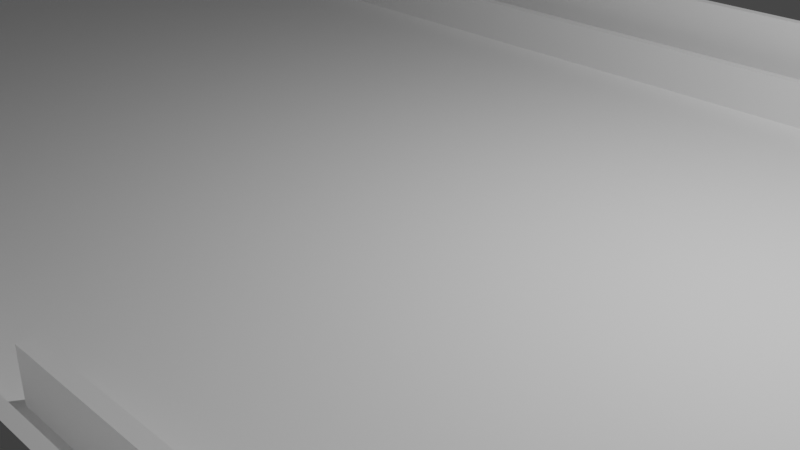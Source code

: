 # Source: pinball_maschine.blend  (saved by Blender 3.3.6; exported with 4.5.12 LTS)
import bpy
from mathutils import Matrix  # noqa: F401  (used for matrix-valued properties, if any)

bpy.ops.wm.read_factory_settings(use_empty=True)
scene = bpy.context.scene
scene.name = 'Scene'

# ---- collections
col_collection = bpy.data.collections.new('Collection'); scene.collection.children.link(col_collection)

# ---- world
world_world = bpy.data.worlds.new('World'); scene.world = world_world
world_world.use_nodes = True; world_world.node_tree.nodes.clear()
_N = world_world.node_tree.nodes; _L = world_world.node_tree.links
n0 = _N.new('ShaderNodeOutputWorld'); n0.name = 'World Output'; n0.location = (300, 300)
n1 = _N.new('ShaderNodeBackground'); n1.name = 'Background'; n1.location = (10, 300)
n1.inputs[0].default_value = (0.05088, 0.05088, 0.05088, 1.0)
_L.new(n1.outputs[0], n0.inputs[0])
n0.is_active_output = True
world_world.color = (0.05088, 0.05088, 0.05088)
world_world.use_sun_shadow = False
world_world.sun_shadow_jitter_overblur = 0.0

# ---- cameras
cam_camera = bpy.data.cameras.new('Camera')
cam_camera.clip_end = 100.0
cam_camera.ortho_scale = 7.314

# ---- lights
light_light = bpy.data.lights.new('Light', 'POINT')
light_light.transmission_factor = 0.0
light_light.energy = 1000.0
light_light.shadow_soft_size = 0.1
light_light.shadow_maximum_resolution = 0.006
light_light.use_absolute_resolution = True

# ---- meshes
me_plane = bpy.data.meshes.new('Plane')
me_plane.from_pydata([(-0.9785, 0.9785, 0.0), (-0.9785, -0.9785, 0.0), (0.9785, -0.9785, 0.0), (0.9785, 0.9785, 0.0), (-0.9785, 0.9785, 0.02711), (-0.9785, -0.9785, 0.02711), (0.9785, -0.9785, 0.02711), (0.9785, 0.9785, 0.02711), (0.766, 0.0, 0.02711), (0.7676, -0.03805, 0.02711), (0.7676, 0.03805, 0.02711), (0.7805, -0.1084, 0.02711), (0.7725, -0.07464, 0.02711), (0.7725, 0.07464, 0.02711), (0.7805, 0.1084, 0.02711), (0.8351, -0.1913, 0.02711), (0.8351, 0.1913, 0.02711), (0.819, -0.1802, 0.02711), (0.819, 0.1802, 0.02711), (0.8042, -0.1622, 0.02711), (0.7911, -0.1379, 0.02711), (0.7911, 0.1379, 0.02711), (0.8687, -0.1913, 0.02711), (0.8687, 0.1913, 0.02711), (0.8848, -0.1802, 0.02711), (0.8848, 0.1802, 0.02711), (0.9378, 0.0, 0.02711), (0.9362, -0.03805, 0.02711), (0.9362, 0.03805, 0.02711), (0.9234, -0.1084, 0.02711), (0.9313, -0.07464, 0.02711), (0.9313, 0.07464, 0.02711), (0.9234, 0.1084, 0.02711), (0.8996, -0.1622, 0.02711), (0.9127, -0.1379, 0.02711), (0.9127, 0.1379, 0.02711), (0.8996, 0.1622, 0.02711), (0.8519, 0.195, 0.02711), (0.8519, -0.195, 0.02711), (0.8042, 0.1622, 0.02711), (0.8519, 0.0, 0.02711)], [], [(2, 1, 5, 6), (38, 6, 5, 4, 7, 37, 16, 18, 39, 21, 14, 13, 10, 8, 9, 12, 11, 20, 19, 17, 15), (37, 7, 6, 38, 22, 24, 33, 34, 29, 30, 27, 26, 28, 31, 32, 35, 36, 25, 23), (3, 2, 6, 7), (1, 0, 4, 5), (0, 3, 7, 4)])
_uv = me_plane.uv_layers.new(name='UVMap')
_uv.uv.foreach_set('vector', [0.9892, 0.01076, 0.01076, 0.01076, 0.01076, 0.01076, 0.9892, 0.01076, 0.926, 0.4025, 0.9892, 0.01076, 0.01076, 0.01076, 0.01076, 0.9892, 0.9892, 0.9892, 0.926, 0.5975, 0.9176, 0.5956, 0.9095, 0.5901, 0.9021, 0.5811, 0.8956, 0.569, 0.8902, 0.5542, 0.8863, 0.5373, 0.8838, 0.519, 0.883, 0.5, 0.8838, 0.481, 0.8863, 0.4627, 0.8902, 0.4458, 0.8956, 0.431, 0.9021, 0.4189, 0.9095, 0.4099, 0.9176, 0.4044, 0.926, 0.5975, 0.9892, 0.9892, 0.9892, 0.01076, 0.926, 0.4025, 0.9343, 0.4044, 0.9424, 0.4099, 0.9498, 0.4189, 0.9563, 0.431, 0.9617, 0.4458, 0.9656, 0.4627, 0.9681, 0.481, 0.9689, 0.5, 0.9681, 0.519, 0.9656, 0.5373, 0.9617, 0.5542, 0.9563, 0.569, 0.9498, 0.5811, 0.9424, 0.5901, 0.9343, 0.5956, 0.9892, 0.9892, 0.9892, 0.01076, 0.9892, 0.01076, 0.9892, 0.9892, 0.01076, 0.01076, 0.01076, 0.9892, 0.01076, 0.9892, 0.01076, 0.01076, 0.01076, 0.9892, 0.9892, 0.9892, 0.9892, 0.9892, 0.01076, 0.9892])
me_plane.materials.append(None)
me_plane.update()
me_plane_001 = bpy.data.meshes.new('Plane.001')
me_plane_001.from_pydata([(-1.0, -1.0, 0.0), (1.0, -1.0, 0.0), (-1.0, 1.0, 0.0), (1.0, 1.0, 0.0), (-0.9785, 0.9785, 0.0), (-0.9785, -0.9785, 0.0), (0.9785, -0.9785, 0.0), (0.9785, 0.9785, 0.0), (-0.9785, 0.9785, 0.1137), (-0.9785, -0.9785, 0.1137), (0.9785, -0.9785, 0.1137), (0.9785, 0.9785, 0.1137), (-1.0, 1.0, 0.1137), (-1.0, -1.0, 0.1137), (1.0, -1.0, 0.1137), (1.0, 1.0, 0.1137), (0.9785, 0.8707, 0.0), (-0.9785, 0.8707, 0.0), (0.9785, 0.8707, 0.1137), (-0.9785, 0.8707, 0.1137), (0.9785, 0.9785, 0.0), (-0.9785, 0.9785, 0.0), (0.9785, 0.9785, 0.1137), (-0.9785, 0.9785, 0.1137), (0.9785, 0.8707, 0.07144), (-0.8216, 0.8707, 0.07144), (0.9785, 0.8707, 0.02711), (-0.8216, 0.8707, 0.02711), (0.9785, 0.8927, 0.07144), (0.9785, 0.8927, 0.02711), (-0.8216, 0.8927, 0.07144), (-0.8216, 0.8927, 0.02711), (-0.9785, 0.9785, 0.07144), (0.8521, -0.9785, 0.0), (0.8521, 0.9785, 0.0), (0.8521, -0.9785, 0.1137), (0.7849, 0.9785, 0.1137), (0.7849, -0.9785, 0.1137), (0.8519, 0.0, 0.02711), (0.8929, 0.0, 0.1137), (0.7439, -0.9785, 0.02711), (0.7439, 0.9785, 0.02711), (0.9785, 0.0, 0.1137), (0.7022, -0.9785, 0.02711), (0.7022, 0.8707, 0.02711), (0.7022, 0.7537, 0.02711), (0.7022, -0.8615, 0.02711), (-0.9785, 0.8707, 0.02711), (-0.9785, 0.9785, 0.02711), (-0.9332, 0.9785, 0.07144), (-0.9332, 0.9785, 0.1137), (-0.9785, 0.8707, 0.07144), (-0.9332, 0.9785, 0.02711)], [(6, 7), (18, 24), (7, 34), (11, 36), (35, 37), (33, 40), (34, 41), (40, 43), (43, 44), (44, 45), (43, 46), (19, 47), (47, 48), (50, 49), (19, 51), (23, 32)], [(2, 3, 15, 12), (4, 5, 9, 8), (10, 6, 33, 35), (0, 2, 12, 13), (8, 9, 13, 12), (9, 10, 14, 13), (10, 11, 15, 14), (11, 8, 12, 15), (1, 0, 13, 14), (7, 4, 17, 16), (5, 6, 10, 9), (3, 1, 14, 15), (18, 16, 20, 22), (4, 8, 19, 17), (11, 7, 16, 18), (20, 21, 23, 22), (16, 17, 21, 20), (17, 19, 23, 21), (26, 24, 25, 27), (29, 31, 30, 28), (25, 24, 28, 30), (24, 26, 29, 28), (26, 27, 31, 29), (27, 25, 30, 31), (36, 39, 38, 41), (39, 37, 40, 38), (42, 10, 37, 39), (39, 36, 22, 42), (48, 23, 50, 52), (49, 52, 47, 51), (51, 32, 49)])
_uv = me_plane_001.uv_layers.new(name='UVMap')
_uv.uv.foreach_set('vector', [0.0, 0.0, 0.0, 0.0, 0.0, 0.0, 0.0, 0.0, 0.01076, 0.9892, 0.01076, 0.01076, 0.01076, 0.01076, 0.01076, 0.9892, 0.9892, 0.01076, 0.9892, 0.01076, 0.9892, 0.01076, 0.9892, 0.01076, 0.0, 0.0, 0.0, 0.0, 0.0, 0.0, 0.0, 0.0, 0.01076, 0.9892, 0.01076, 0.01076, 0.0, 0.0, 0.0, 1.0, 0.01076, 0.01076, 0.9892, 0.01076, 1.0, 0.0, 0.0, 0.0, 0.9892, 0.01076, 0.9892, 0.9892, 1.0, 1.0, 1.0, 0.0, 0.9892, 0.9892, 0.01076, 0.9892, 0.0, 1.0, 1.0, 1.0, 0.0, 0.0, 0.0, 0.0, 0.0, 0.0, 0.0, 0.0, 0.0, 0.0, 0.0, 0.0, 0.0, 0.0, 0.0, 0.0, 0.01076, 0.01076, 0.9892, 0.01076, 0.9892, 0.01076, 0.01076, 0.01076, 0.0, 0.0, 0.0, 0.0, 0.0, 0.0, 0.0, 0.0, 0.9892, 0.9892, 0.9892, 0.9892, 0.9892, 0.9892, 0.9892, 0.9892, 0.01076, 0.9892, 0.01076, 0.9892, 0.01076, 0.9892, 0.01076, 0.9892, 0.9892, 0.9892, 0.9892, 0.9892, 0.9892, 0.9892, 0.9892, 0.9892, 0.9892, 0.9892, 0.01076, 0.9892, 0.01076, 0.9892, 0.9892, 0.9892, 0.0, 0.0, 0.0, 0.0, 0.0, 0.0, 0.0, 0.0, 0.01076, 0.9892, 0.01076, 0.9892, 0.01076, 0.9892, 0.01076, 0.9892, 0.0, 0.0, 0.0, 0.0, 0.0, 0.0, 0.0, 0.0, 0.0, 0.0, 0.0, 0.0, 0.0, 0.0, 0.0, 0.0, 0.0, 0.0, 0.0, 0.0, 0.0, 0.0, 0.0, 0.0, 0.0, 0.0, 0.0, 0.0, 0.0, 0.0, 0.0, 0.0, 0.0, 0.0, 0.0, 0.0, 0.0, 0.0, 0.0, 0.0, 0.0, 0.0, 0.0, 0.0, 0.0, 0.0, 0.0, 0.0, 0.0, 0.0, 0.0, 0.0, 0.0, 0.0, 0.0, 0.0, 0.0, 0.0, 0.0, 0.0, 0.0, 0.0, 0.0, 0.0, 0.0, 0.0, 0.0, 0.0, 0.0, 0.0, 0.0, 0.0, 0.0, 0.0, 0.0, 0.0, 0.0, 0.0, 0.0, 0.0, 0.0, 0.0, 0.0, 0.0, 0.0, 0.0, 0.0, 0.0, 0.0, 0.0, 0.0, 0.0, 0.0, 0.0, 0.0, 0.0, 0.0, 0.0, 0.0, 0.0, 0.0, 0.0])
me_plane_001.materials.append(None)
me_plane_001.update()
me_plane_003 = bpy.data.meshes.new('Plane.003')
me_plane_003.from_pydata([(0.7022, -0.8615, 0.02711), (0.07252, -0.8615, 0.02711), (0.7022, -0.8322, 0.02711), (0.07252, -0.8322, 0.02711), (0.7022, -0.8615, 0.07144), (0.07252, -0.8615, 0.07144), (0.7022, -0.8322, 0.07144), (0.07252, -0.8322, 0.07144)], [], [(1, 3, 2, 0), (5, 4, 6, 7), (0, 2, 6, 4), (2, 3, 7, 6), (3, 1, 5, 7), (1, 0, 4, 5)])
_uv = me_plane_003.uv_layers.new(name='UVMap')
_uv.uv.foreach_set('vector', [0.0, 0.0, 0.0, 0.0, 0.0, 0.0, 0.0, 0.0, 0.0, 0.0, 0.0, 0.0, 0.0, 0.0, 0.0, 0.0, 0.0, 0.0, 0.0, 0.0, 0.0, 0.0, 0.0, 0.0, 0.0, 0.0, 0.0, 0.0, 0.0, 0.0, 0.0, 0.0, 0.0, 0.0, 0.0, 0.0, 0.0, 0.0, 0.0, 0.0, 0.0, 0.0, 0.0, 0.0, 0.0, 0.0, 0.0, 0.0])
me_plane_003.materials.append(None)
me_plane_003.update()
me_plane_004 = bpy.data.meshes.new('Plane.004')
me_plane_004.from_pydata([(0.7022, -1.628, 0.02711), (0.6082, -2.113, 0.02711), (0.6903, -1.617, 0.02711), (0.5962, -2.102, 0.02711), (0.7022, -1.628, 0.07144), (0.6082, -2.113, 0.07144), (0.6903, -1.617, 0.07144), (0.5962, -2.102, 0.07144)], [], [(1, 3, 2, 0), (5, 4, 6, 7), (0, 2, 6, 4), (2, 3, 7, 6), (3, 1, 5, 7), (1, 0, 4, 5)])
_uv = me_plane_004.uv_layers.new(name='UVMap')
_uv.uv.foreach_set('vector', [0.0, 0.0, 0.0, 0.0, 0.0, 0.0, 0.0, 0.0, 0.0, 0.0, 0.0, 0.0, 0.0, 0.0, 0.0, 0.0, 0.0, 0.0, 0.0, 0.0, 0.0, 0.0, 0.0, 0.0, 0.0, 0.0, 0.0, 0.0, 0.0, 0.0, 0.0, 0.0, 0.0, 0.0, 0.0, 0.0, 0.0, 0.0, 0.0, 0.0, 0.0, 0.0, 0.0, 0.0, 0.0, 0.0, 0.0, 0.0])
me_plane_004.materials.append(None)
me_plane_004.update()
me_plane_005 = bpy.data.meshes.new('Plane.005')
me_plane_005.from_pydata([(0.7022, -1.662, 0.02711), (0.6082, -2.113, 0.02711), (0.6903, -1.651, 0.02711), (0.5962, -2.102, 0.02711), (0.7022, -1.662, 0.07144), (0.6082, -2.113, 0.07144), (0.6903, -1.651, 0.07144), (0.5962, -2.102, 0.07144), (0.5962, -2.102, 0.02711), (0.6082, -2.113, 0.02711), (0.5962, -2.102, 0.07144), (0.6082, -2.113, 0.07144), (0.5831, -2.176, 0.02711), (0.5951, -2.187, 0.02711), (0.5831, -2.176, 0.07144), (0.5951, -2.187, 0.07144)], [], [(1, 3, 2, 0), (5, 4, 6, 7), (0, 2, 6, 4), (2, 3, 7, 6), (3, 1, 9, 8), (1, 0, 4, 5), (10, 8, 12, 14), (1, 5, 11, 9), (7, 3, 8, 10), (5, 7, 10, 11), (12, 13, 15, 14), (8, 9, 13, 12), (9, 11, 15, 13), (11, 10, 14, 15)])
_uv = me_plane_005.uv_layers.new(name='UVMap')
_uv.uv.foreach_set('vector', [0.0, 0.0, 0.0, 0.0, 0.0, 0.0, 0.0, 0.0, 0.0, 0.0, 0.0, 0.0, 0.0, 0.0, 0.0, 0.0, 0.0, 0.0, 0.0, 0.0, 0.0, 0.0, 0.0, 0.0, 0.0, 0.0, 0.0, 0.0, 0.0, 0.0, 0.0, 0.0, 0.0, 0.0, 0.0, 0.0, 0.0, 0.0, 0.0, 0.0, 0.0, 0.0, 0.0, 0.0, 0.0, 0.0, 0.0, 0.0, 0.0, 0.0, 0.0, 0.0, 0.0, 0.0, 0.0, 0.0, 0.0, 0.0, 0.0, 0.0, 0.0, 0.0, 0.0, 0.0, 0.0, 0.0, 0.0, 0.0, 0.0, 0.0, 0.0, 0.0, 0.0, 0.0, 0.0, 0.0, 0.0, 0.0, 0.0, 0.0, 0.0, 0.0, 0.0, 0.0, 0.0, 0.0, 0.0, 0.0, 0.0, 0.0, 0.0, 0.0, 0.0, 0.0, 0.0, 0.0, 0.0, 0.0, 0.0, 0.0, 0.0, 0.0, 0.0, 0.0, 0.0, 0.0, 0.0, 0.0, 0.0, 0.0, 0.0, 0.0])
me_plane_005.materials.append(None)
me_plane_005.update()
me_cylinder = bpy.data.meshes.new('Cylinder')
me_cylinder.from_pydata([(1.85, 1.0, -1.0), (1.85, 1.0, 1.0), (2.494, 0.9808, -1.0), (2.494, 0.9808, 1.0), (3.267, 0.9239, -1.0), (3.267, 0.9239, 1.0), (4.265, 0.8315, -1.0), (4.265, 0.8315, 1.0), (5.47, 0.7071, -1.0), (5.47, 0.7071, 1.0), (6.605, 0.5556, -1.0), (6.605, 0.5556, 1.0), (7.415, 0.3827, -1.0), (7.415, 0.3827, 1.0), (7.858, 0.1951, -1.0), (7.858, 0.1951, 1.0), (7.995, -1.863e-09, -1.0), (7.995, -1.863e-09, 1.0), (7.858, -0.1951, -1.0), (7.858, -0.1951, 1.0), (7.415, -0.3827, -1.0), (7.415, -0.3827, 1.0), (6.605, -0.5556, -1.0), (6.605, -0.5556, 1.0), (5.47, -0.7071, -1.0), (5.47, -0.7071, 1.0), (4.265, -0.8315, -1.0), (4.265, -0.8315, 1.0), (3.267, -0.9239, -1.0), (3.267, -0.9239, 1.0), (2.494, -0.9808, -1.0), (2.494, -0.9808, 1.0), (1.85, -1.0, -1.0), (1.85, -1.0, 1.0), (1.264, -0.9808, -1.0), (1.264, -0.9808, 1.0), (0.7515, -0.9239, -1.0), (0.7515, -0.9239, 1.0), (0.32, -0.8315, -1.0), (0.32, -0.8315, 1.0), (-0.0278, -0.7071, -1.0), (-0.0278, -0.7071, 1.0), (-0.293, -0.5556, -1.0), (-0.293, -0.5556, 1.0), (-0.4787, -0.3827, -1.0), (-0.4787, -0.3827, 1.0), (-0.5883, -0.1951, -1.0), (-0.5883, -0.1951, 1.0), (-0.6245, -1.863e-09, -1.0), (-0.6245, -1.863e-09, 1.0), (-0.5883, 0.1951, -1.0), (-0.5883, 0.1951, 1.0), (-0.4787, 0.3827, -1.0), (-0.4787, 0.3827, 1.0), (-0.293, 0.5556, -1.0), (-0.293, 0.5556, 1.0), (-0.0278, 0.7071, -1.0), (-0.0278, 0.7071, 1.0), (0.32, 0.8315, -1.0), (0.32, 0.8315, 1.0), (0.7515, 0.9239, -1.0), (0.7515, 0.9239, 1.0), (1.264, 0.9808, -1.0), (1.264, 0.9808, 1.0), (2.494, 0.9808, 1.37), (1.85, 1.0, 1.37), (3.267, 0.9239, 1.37), (4.265, 0.8315, 1.37), (5.47, 0.7071, 1.37), (6.605, 0.5556, 1.37), (7.415, 0.3827, 1.37), (7.858, 0.1951, 1.37), (7.995, -1.863e-09, 1.37), (7.858, -0.1951, 1.37), (7.415, -0.3827, 1.37), (6.605, -0.5556, 1.37), (5.47, -0.7071, 1.37), (4.265, -0.8315, 1.37), (3.267, -0.9239, 1.37), (2.494, -0.9808, 1.37), (1.85, -1.0, 1.37), (1.264, -0.9808, 1.37), (0.7515, -0.9239, 1.37), (0.32, -0.8315, 1.37), (-0.0278, -0.7071, 1.37), (-0.293, -0.5556, 1.37), (-0.4787, -0.3827, 1.37), (-0.5883, -0.1951, 1.37), (-0.6245, -1.863e-09, 1.37), (-0.5883, 0.1951, 1.37), (-0.4787, 0.3827, 1.37), (-0.293, 0.5556, 1.37), (-0.0278, 0.7071, 1.37), (0.32, 0.8315, 1.37), (0.7515, 0.9239, 1.37), (1.264, 0.9808, 1.37)], [], [(0, 1, 3, 2), (2, 3, 5, 4), (4, 5, 7, 6), (6, 7, 9, 8), (8, 9, 11, 10), (10, 11, 13, 12), (12, 13, 15, 14), (14, 15, 17, 16), (16, 17, 19, 18), (18, 19, 21, 20), (20, 21, 23, 22), (22, 23, 25, 24), (24, 25, 27, 26), (26, 27, 29, 28), (28, 29, 31, 30), (30, 31, 33, 32), (32, 33, 35, 34), (34, 35, 37, 36), (36, 37, 39, 38), (38, 39, 41, 40), (40, 41, 43, 42), (42, 43, 45, 44), (44, 45, 47, 46), (46, 47, 49, 48), (48, 49, 51, 50), (50, 51, 53, 52), (52, 53, 55, 54), (54, 55, 57, 56), (56, 57, 59, 58), (58, 59, 61, 60), (9, 7, 67, 68), (60, 61, 63, 62), (62, 63, 1, 0), (0, 2, 4, 6, 8, 10, 12, 14, 16, 18, 20, 22, 24, 26, 28, 30, 32, 34, 36, 38, 40, 42, 44, 46, 48, 50, 52, 54, 56, 58, 60, 62), (64, 65, 95, 94, 93, 92, 91, 90, 89, 88, 87, 86, 85, 84, 83, 82, 81, 80, 79, 78, 77, 76, 75, 74, 73, 72, 71, 70, 69, 68, 67, 66), (27, 25, 76, 77), (45, 43, 85, 86), (63, 61, 94, 95), (19, 17, 72, 73), (37, 35, 81, 82), (55, 53, 90, 91), (11, 9, 68, 69), (29, 27, 77, 78), (47, 45, 86, 87), (3, 1, 65, 64), (1, 63, 95, 65), (21, 19, 73, 74), (39, 37, 82, 83), (57, 55, 91, 92), (13, 11, 69, 70), (31, 29, 78, 79), (49, 47, 87, 88), (5, 3, 64, 66), (23, 21, 74, 75), (41, 39, 83, 84), (59, 57, 92, 93), (15, 13, 70, 71), (33, 31, 79, 80), (51, 49, 88, 89), (7, 5, 66, 67), (25, 23, 75, 76), (43, 41, 84, 85), (61, 59, 93, 94), (17, 15, 71, 72), (35, 33, 80, 81), (53, 51, 89, 90)])
_uv = me_cylinder.uv_layers.new(name='UVMap')
_uv.uv.foreach_set('vector', [1.0, 0.5, 1.0, 1.0, 0.9688, 1.0, 0.9688, 0.5, 0.9688, 0.5, 0.9688, 1.0, 0.9375, 1.0, 0.9375, 0.5, 0.9375, 0.5, 0.9375, 1.0, 0.9062, 1.0, 0.9062, 0.5, 0.9062, 0.5, 0.9062, 1.0, 0.875, 1.0, 0.875, 0.5, 0.875, 0.5, 0.875, 1.0, 0.8438, 1.0, 0.8438, 0.5, 0.8438, 0.5, 0.8438, 1.0, 0.8125, 1.0, 0.8125, 0.5, 0.8125, 0.5, 0.8125, 1.0, 0.7812, 1.0, 0.7812, 0.5, 0.7812, 0.5, 0.7812, 1.0, 0.75, 1.0, 0.75, 0.5, 0.75, 0.5, 0.75, 1.0, 0.7188, 1.0, 0.7188, 0.5, 0.7188, 0.5, 0.7188, 1.0, 0.6875, 1.0, 0.6875, 0.5, 0.6875, 0.5, 0.6875, 1.0, 0.6562, 1.0, 0.6562, 0.5, 0.6562, 0.5, 0.6562, 1.0, 0.625, 1.0, 0.625, 0.5, 0.625, 0.5, 0.625, 1.0, 0.5938, 1.0, 0.5938, 0.5, 0.5938, 0.5, 0.5938, 1.0, 0.5625, 1.0, 0.5625, 0.5, 0.5625, 0.5, 0.5625, 1.0, 0.5312, 1.0, 0.5312, 0.5, 0.5312, 0.5, 0.5312, 1.0, 0.5, 1.0, 0.5, 0.5, 0.5, 0.5, 0.5, 1.0, 0.4688, 1.0, 0.4688, 0.5, 0.4688, 0.5, 0.4688, 1.0, 0.4375, 1.0, 0.4375, 0.5, 0.4375, 0.5, 0.4375, 1.0, 0.4062, 1.0, 0.4062, 0.5, 0.4062, 0.5, 0.4062, 1.0, 0.375, 1.0, 0.375, 0.5, 0.375, 0.5, 0.375, 1.0, 0.3438, 1.0, 0.3438, 0.5, 0.3438, 0.5, 0.3438, 1.0, 0.3125, 1.0, 0.3125, 0.5, 0.3125, 0.5, 0.3125, 1.0, 0.2812, 1.0, 0.2812, 0.5, 0.2812, 0.5, 0.2812, 1.0, 0.25, 1.0, 0.25, 0.5, 0.25, 0.5, 0.25, 1.0, 0.2188, 1.0, 0.2188, 0.5, 0.2188, 0.5, 0.2188, 1.0, 0.1875, 1.0, 0.1875, 0.5, 0.1875, 0.5, 0.1875, 1.0, 0.1562, 1.0, 0.1562, 0.5, 0.1562, 0.5, 0.1562, 1.0, 0.125, 1.0, 0.125, 0.5, 0.125, 0.5, 0.125, 1.0, 0.09375, 1.0, 0.09375, 0.5, 0.09375, 0.5, 0.09375, 1.0, 0.0625, 1.0, 0.0625, 0.5, 0.875, 1.0, 0.9062, 1.0, 0.9062, 1.0, 0.875, 1.0, 0.0625, 0.5, 0.0625, 1.0, 0.03125, 1.0, 0.03125, 0.5, 0.03125, 0.5, 0.03125, 1.0, 0.0, 1.0, 0.0, 0.5, 0.75, 0.49, 0.7968, 0.4854, 0.8418, 0.4717, 0.8833, 0.4496, 0.9197, 0.4197, 0.9496, 0.3833, 0.9717, 0.3418, 0.9854, 0.2968, 0.99, 0.25, 0.9854, 0.2032, 0.9717, 0.1582, 0.9496, 0.1167, 0.9197, 0.08029, 0.8833, 0.05045, 0.8418, 0.02827, 0.7968, 0.01461, 0.75, 0.01, 0.7032, 0.01461, 0.6582, 0.02827, 0.6167, 0.05045, 0.5803, 0.08029, 0.5504, 0.1167, 0.5283, 0.1582, 0.5146, 0.2032, 0.51, 0.25, 0.5146, 0.2968, 0.5283, 0.3418, 0.5504, 0.3833, 0.5803, 0.4197, 0.6167, 0.4496, 0.6582, 0.4717, 0.7032, 0.4854, 0.2968, 0.4854, 0.25, 0.49, 0.2032, 0.4854, 0.1582, 0.4717, 0.1167, 0.4496, 0.08029, 0.4197, 0.05045, 0.3833, 0.02827, 0.3418, 0.01461, 0.2968, 0.01, 0.25, 0.01461, 0.2032, 0.02827, 0.1582, 0.05045, 0.1167, 0.08029, 0.08029, 0.1167, 0.05045, 0.1582, 0.02827, 0.2032, 0.01461, 0.25, 0.01, 0.2968, 0.01461, 0.3418, 0.02827, 0.3833, 0.05045, 0.4197, 0.08029, 0.4496, 0.1167, 0.4717, 0.1582, 0.4854, 0.2032, 0.49, 0.25, 0.4854, 0.2968, 0.4717, 0.3418, 0.4496, 0.3833, 0.4197, 0.4197, 0.3833, 0.4496, 0.3418, 0.4717, 0.5938, 1.0, 0.625, 1.0, 0.625, 1.0, 0.5938, 1.0, 0.3125, 1.0, 0.3438, 1.0, 0.3438, 1.0, 0.3125, 1.0, 0.03125, 1.0, 0.0625, 1.0, 0.0625, 1.0, 0.03125, 1.0, 0.7188, 1.0, 0.75, 1.0, 0.75, 1.0, 0.7188, 1.0, 0.4375, 1.0, 0.4688, 1.0, 0.4688, 1.0, 0.4375, 1.0, 0.1562, 1.0, 0.1875, 1.0, 0.1875, 1.0, 0.1562, 1.0, 0.8438, 1.0, 0.875, 1.0, 0.875, 1.0, 0.8438, 1.0, 0.5625, 1.0, 0.5938, 1.0, 0.5938, 1.0, 0.5625, 1.0, 0.2812, 1.0, 0.3125, 1.0, 0.3125, 1.0, 0.2812, 1.0, 0.9688, 1.0, 1.0, 1.0, 1.0, 1.0, 0.9688, 1.0, 0.0, 1.0, 0.03125, 1.0, 0.03125, 1.0, 0.0, 1.0, 0.6875, 1.0, 0.7188, 1.0, 0.7188, 1.0, 0.6875, 1.0, 0.4062, 1.0, 0.4375, 1.0, 0.4375, 1.0, 0.4062, 1.0, 0.125, 1.0, 0.1562, 1.0, 0.1562, 1.0, 0.125, 1.0, 0.8125, 1.0, 0.8438, 1.0, 0.8438, 1.0, 0.8125, 1.0, 0.5312, 1.0, 0.5625, 1.0, 0.5625, 1.0, 0.5312, 1.0, 0.25, 1.0, 0.2812, 1.0, 0.2812, 1.0, 0.25, 1.0, 0.9375, 1.0, 0.9688, 1.0, 0.9688, 1.0, 0.9375, 1.0, 0.6562, 1.0, 0.6875, 1.0, 0.6875, 1.0, 0.6562, 1.0, 0.375, 1.0, 0.4062, 1.0, 0.4062, 1.0, 0.375, 1.0, 0.09375, 1.0, 0.125, 1.0, 0.125, 1.0, 0.09375, 1.0, 0.7812, 1.0, 0.8125, 1.0, 0.8125, 1.0, 0.7812, 1.0, 0.5, 1.0, 0.5312, 1.0, 0.5312, 1.0, 0.5, 1.0, 0.2188, 1.0, 0.25, 1.0, 0.25, 1.0, 0.2188, 1.0, 0.9062, 1.0, 0.9375, 1.0, 0.9375, 1.0, 0.9062, 1.0, 0.625, 1.0, 0.6562, 1.0, 0.6562, 1.0, 0.625, 1.0, 0.3438, 1.0, 0.375, 1.0, 0.375, 1.0, 0.3438, 1.0, 0.0625, 1.0, 0.09375, 1.0, 0.09375, 1.0, 0.0625, 1.0, 0.75, 1.0, 0.7812, 1.0, 0.7812, 1.0, 0.75, 1.0, 0.4688, 1.0, 0.5, 1.0, 0.5, 1.0, 0.4688, 1.0, 0.1875, 1.0, 0.2188, 1.0, 0.2188, 1.0, 0.1875, 1.0])
me_cylinder.update()
me_cylinder_001 = bpy.data.meshes.new('Cylinder.001')
me_cylinder_001.from_pydata([(1.85, 1.0, -1.0), (1.85, 1.0, 1.0), (2.494, 0.9808, -1.0), (2.494, 0.9808, 1.0), (3.267, 0.9239, -1.0), (3.267, 0.9239, 1.0), (4.265, 0.8315, -1.0), (4.265, 0.8315, 1.0), (5.47, 0.7071, -1.0), (5.47, 0.7071, 1.0), (6.605, 0.5556, -1.0), (6.605, 0.5556, 1.0), (7.415, 0.3827, -1.0), (7.415, 0.3827, 1.0), (7.858, 0.1951, -1.0), (7.858, 0.1951, 1.0), (7.995, -1.863e-09, -1.0), (7.995, -1.863e-09, 1.0), (7.858, -0.1951, -1.0), (7.858, -0.1951, 1.0), (7.415, -0.3827, -1.0), (7.415, -0.3827, 1.0), (6.605, -0.5556, -1.0), (6.605, -0.5556, 1.0), (5.47, -0.7071, -1.0), (5.47, -0.7071, 1.0), (4.265, -0.8315, -1.0), (4.265, -0.8315, 1.0), (3.267, -0.9239, -1.0), (3.267, -0.9239, 1.0), (2.494, -0.9808, -1.0), (2.494, -0.9808, 1.0), (1.85, -1.0, -1.0), (1.85, -1.0, 1.0), (1.264, -0.9808, -1.0), (1.264, -0.9808, 1.0), (0.7515, -0.9239, -1.0), (0.7515, -0.9239, 1.0), (0.32, -0.8315, -1.0), (0.32, -0.8315, 1.0), (-0.0278, -0.7071, -1.0), (-0.0278, -0.7071, 1.0), (-0.293, -0.5556, -1.0), (-0.293, -0.5556, 1.0), (-0.4787, -0.3827, -1.0), (-0.4787, -0.3827, 1.0), (-0.5883, -0.1951, -1.0), (-0.5883, -0.1951, 1.0), (-0.6245, -1.863e-09, -1.0), (-0.6245, -1.863e-09, 1.0), (-0.5883, 0.1951, -1.0), (-0.5883, 0.1951, 1.0), (-0.4787, 0.3827, -1.0), (-0.4787, 0.3827, 1.0), (-0.293, 0.5556, -1.0), (-0.293, 0.5556, 1.0), (-0.0278, 0.7071, -1.0), (-0.0278, 0.7071, 1.0), (0.32, 0.8315, -1.0), (0.32, 0.8315, 1.0), (0.7515, 0.9239, -1.0), (0.7515, 0.9239, 1.0), (1.264, 0.9808, -1.0), (1.264, 0.9808, 1.0), (1.85, 1.0, -1.0), (2.494, 0.9808, -1.0), (3.267, 0.9239, -1.0), (4.265, 0.8315, -1.0), (5.47, 0.7071, -1.0), (6.605, 0.5556, -1.0), (7.415, 0.3827, -1.0), (7.858, 0.1951, -1.0), (7.995, -1.863e-09, -1.0), (7.858, -0.1951, -1.0), (7.415, -0.3827, -1.0), (6.605, -0.5556, -1.0), (5.47, -0.7071, -1.0), (4.265, -0.8315, -1.0), (3.267, -0.9239, -1.0), (2.494, -0.9808, -1.0), (1.85, -1.0, -1.0), (1.264, -0.9808, -1.0), (0.7515, -0.9239, -1.0), (0.32, -0.8315, -1.0), (-0.0278, -0.7071, -1.0), (-0.293, -0.5556, -1.0), (-0.4787, -0.3827, -1.0), (-0.5883, -0.1951, -1.0), (-0.6245, -1.863e-09, -1.0), (-0.5883, 0.1951, -1.0), (-0.4787, 0.3827, -1.0), (-0.293, 0.5556, -1.0), (-0.0278, 0.7071, -1.0), (0.32, 0.8315, -1.0), (0.7515, 0.9239, -1.0), (1.264, 0.9808, -1.0), (1.85, 1.0, -1.37), (2.494, 0.9808, -1.37), (3.267, 0.9239, -1.37), (4.265, 0.8315, -1.37), (5.47, 0.7071, -1.37), (6.605, 0.5556, -1.37), (7.415, 0.3827, -1.37), (7.858, 0.1951, -1.37), (7.995, -1.863e-09, -1.37), (7.858, -0.1951, -1.37), (7.415, -0.3827, -1.37), (6.605, -0.5556, -1.37), (5.47, -0.7071, -1.37), (4.265, -0.8315, -1.37), (3.267, -0.9239, -1.37), (2.494, -0.9808, -1.37), (1.85, -1.0, -1.37), (1.264, -0.9808, -1.37), (0.7515, -0.9239, -1.37), (0.32, -0.8315, -1.37), (-0.0278, -0.7071, -1.37), (-0.293, -0.5556, -1.37), (-0.4787, -0.3827, -1.37), (-0.5883, -0.1951, -1.37), (-0.6245, -1.863e-09, -1.37), (-0.5883, 0.1951, -1.37), (-0.4787, 0.3827, -1.37), (-0.293, 0.5556, -1.37), (-0.0278, 0.7071, -1.37), (0.32, 0.8315, -1.37), (0.7515, 0.9239, -1.37), (1.264, 0.9808, -1.37)], [], [(0, 1, 3, 2), (2, 3, 5, 4), (4, 5, 7, 6), (6, 7, 9, 8), (8, 9, 11, 10), (10, 11, 13, 12), (12, 13, 15, 14), (14, 15, 17, 16), (16, 17, 19, 18), (18, 19, 21, 20), (20, 21, 23, 22), (22, 23, 25, 24), (24, 25, 27, 26), (26, 27, 29, 28), (28, 29, 31, 30), (30, 31, 33, 32), (32, 33, 35, 34), (34, 35, 37, 36), (36, 37, 39, 38), (38, 39, 41, 40), (40, 41, 43, 42), (42, 43, 45, 44), (44, 45, 47, 46), (46, 47, 49, 48), (48, 49, 51, 50), (50, 51, 53, 52), (52, 53, 55, 54), (54, 55, 57, 56), (56, 57, 59, 58), (58, 59, 61, 60), (3, 1, 63, 61, 59, 57, 55, 53, 51, 49, 47, 45, 43, 41, 39, 37, 35, 33, 31, 29, 27, 25, 23, 21, 19, 17, 15, 13, 11, 9, 7, 5), (60, 61, 63, 62), (62, 63, 1, 0), (2, 4, 66, 65), (79, 80, 112, 111), (20, 22, 75, 74), (38, 40, 84, 83), (56, 58, 93, 92), (12, 14, 71, 70), (30, 32, 80, 79), (48, 50, 89, 88), (4, 6, 67, 66), (22, 24, 76, 75), (40, 42, 85, 84), (58, 60, 94, 93), (14, 16, 72, 71), (32, 34, 81, 80), (50, 52, 90, 89), (6, 8, 68, 67), (24, 26, 77, 76), (42, 44, 86, 85), (60, 62, 95, 94), (16, 18, 73, 72), (34, 36, 82, 81), (52, 54, 91, 90), (8, 10, 69, 68), (26, 28, 78, 77), (44, 46, 87, 86), (0, 2, 65, 64), (62, 0, 64, 95), (18, 20, 74, 73), (36, 38, 83, 82), (54, 56, 92, 91), (10, 12, 70, 69), (28, 30, 79, 78), (46, 48, 88, 87), (96, 97, 98, 99, 100, 101, 102, 103, 104, 105, 106, 107, 108, 109, 110, 111, 112, 113, 114, 115, 116, 117, 118, 119, 120, 121, 122, 123, 124, 125, 126, 127), (66, 67, 99, 98), (93, 94, 126, 125), (80, 81, 113, 112), (67, 68, 100, 99), (94, 95, 127, 126), (81, 82, 114, 113), (68, 69, 101, 100), (95, 64, 96, 127), (82, 83, 115, 114), (69, 70, 102, 101), (83, 84, 116, 115), (70, 71, 103, 102), (84, 85, 117, 116), (71, 72, 104, 103), (85, 86, 118, 117), (72, 73, 105, 104), (86, 87, 119, 118), (73, 74, 106, 105), (87, 88, 120, 119), (74, 75, 107, 106), (88, 89, 121, 120), (75, 76, 108, 107), (89, 90, 122, 121), (76, 77, 109, 108), (90, 91, 123, 122), (77, 78, 110, 109), (64, 65, 97, 96), (91, 92, 124, 123), (78, 79, 111, 110), (65, 66, 98, 97), (92, 93, 125, 124)])
_uv = me_cylinder_001.uv_layers.new(name='UVMap')
_uv.uv.foreach_set('vector', [1.0, 0.5, 1.0, 1.0, 0.9688, 1.0, 0.9688, 0.5, 0.9688, 0.5, 0.9688, 1.0, 0.9375, 1.0, 0.9375, 0.5, 0.9375, 0.5, 0.9375, 1.0, 0.9062, 1.0, 0.9062, 0.5, 0.9062, 0.5, 0.9062, 1.0, 0.875, 1.0, 0.875, 0.5, 0.875, 0.5, 0.875, 1.0, 0.8438, 1.0, 0.8438, 0.5, 0.8438, 0.5, 0.8438, 1.0, 0.8125, 1.0, 0.8125, 0.5, 0.8125, 0.5, 0.8125, 1.0, 0.7812, 1.0, 0.7812, 0.5, 0.7812, 0.5, 0.7812, 1.0, 0.75, 1.0, 0.75, 0.5, 0.75, 0.5, 0.75, 1.0, 0.7188, 1.0, 0.7188, 0.5, 0.7188, 0.5, 0.7188, 1.0, 0.6875, 1.0, 0.6875, 0.5, 0.6875, 0.5, 0.6875, 1.0, 0.6562, 1.0, 0.6562, 0.5, 0.6562, 0.5, 0.6562, 1.0, 0.625, 1.0, 0.625, 0.5, 0.625, 0.5, 0.625, 1.0, 0.5938, 1.0, 0.5938, 0.5, 0.5938, 0.5, 0.5938, 1.0, 0.5625, 1.0, 0.5625, 0.5, 0.5625, 0.5, 0.5625, 1.0, 0.5312, 1.0, 0.5312, 0.5, 0.5312, 0.5, 0.5312, 1.0, 0.5, 1.0, 0.5, 0.5, 0.5, 0.5, 0.5, 1.0, 0.4688, 1.0, 0.4688, 0.5, 0.4688, 0.5, 0.4688, 1.0, 0.4375, 1.0, 0.4375, 0.5, 0.4375, 0.5, 0.4375, 1.0, 0.4062, 1.0, 0.4062, 0.5, 0.4062, 0.5, 0.4062, 1.0, 0.375, 1.0, 0.375, 0.5, 0.375, 0.5, 0.375, 1.0, 0.3438, 1.0, 0.3438, 0.5, 0.3438, 0.5, 0.3438, 1.0, 0.3125, 1.0, 0.3125, 0.5, 0.3125, 0.5, 0.3125, 1.0, 0.2812, 1.0, 0.2812, 0.5, 0.2812, 0.5, 0.2812, 1.0, 0.25, 1.0, 0.25, 0.5, 0.25, 0.5, 0.25, 1.0, 0.2188, 1.0, 0.2188, 0.5, 0.2188, 0.5, 0.2188, 1.0, 0.1875, 1.0, 0.1875, 0.5, 0.1875, 0.5, 0.1875, 1.0, 0.1562, 1.0, 0.1562, 0.5, 0.1562, 0.5, 0.1562, 1.0, 0.125, 1.0, 0.125, 0.5, 0.125, 0.5, 0.125, 1.0, 0.09375, 1.0, 0.09375, 0.5, 0.09375, 0.5, 0.09375, 1.0, 0.0625, 1.0, 0.0625, 0.5, 0.2968, 0.4854, 0.25, 0.49, 0.2032, 0.4854, 0.1582, 0.4717, 0.1167, 0.4496, 0.08029, 0.4197, 0.05045, 0.3833, 0.02827, 0.3418, 0.01461, 0.2968, 0.01, 0.25, 0.01461, 0.2032, 0.02827, 0.1582, 0.05045, 0.1167, 0.08029, 0.08029, 0.1167, 0.05045, 0.1582, 0.02827, 0.2032, 0.01461, 0.25, 0.01, 0.2968, 0.01461, 0.3418, 0.02827, 0.3833, 0.05045, 0.4197, 0.08029, 0.4496, 0.1167, 0.4717, 0.1582, 0.4854, 0.2032, 0.49, 0.25, 0.4854, 0.2968, 0.4717, 0.3418, 0.4496, 0.3833, 0.4197, 0.4197, 0.3833, 0.4496, 0.3418, 0.4717, 0.0625, 0.5, 0.0625, 1.0, 0.03125, 1.0, 0.03125, 0.5, 0.03125, 0.5, 0.03125, 1.0, 0.0, 1.0, 0.0, 0.5, 0.9688, 0.5, 0.9375, 0.5, 0.9375, 0.5, 0.9688, 0.5, 0.5312, 0.5, 0.5, 0.5, 0.5, 0.5, 0.5312, 0.5, 0.6875, 0.5, 0.6562, 0.5, 0.6562, 0.5, 0.6875, 0.5, 0.4062, 0.5, 0.375, 0.5, 0.375, 0.5, 0.4062, 0.5, 0.125, 0.5, 0.09375, 0.5, 0.09375, 0.5, 0.125, 0.5, 0.8125, 0.5, 0.7812, 0.5, 0.7812, 0.5, 0.8125, 0.5, 0.5312, 0.5, 0.5, 0.5, 0.5, 0.5, 0.5312, 0.5, 0.25, 0.5, 0.2188, 0.5, 0.2188, 0.5, 0.25, 0.5, 0.9375, 0.5, 0.9062, 0.5, 0.9062, 0.5, 0.9375, 0.5, 0.6562, 0.5, 0.625, 0.5, 0.625, 0.5, 0.6562, 0.5, 0.375, 0.5, 0.3438, 0.5, 0.3438, 0.5, 0.375, 0.5, 0.09375, 0.5, 0.0625, 0.5, 0.0625, 0.5, 0.09375, 0.5, 0.7812, 0.5, 0.75, 0.5, 0.75, 0.5, 0.7812, 0.5, 0.5, 0.5, 0.4688, 0.5, 0.4688, 0.5, 0.5, 0.5, 0.2188, 0.5, 0.1875, 0.5, 0.1875, 0.5, 0.2188, 0.5, 0.9062, 0.5, 0.875, 0.5, 0.875, 0.5, 0.9062, 0.5, 0.625, 0.5, 0.5938, 0.5, 0.5938, 0.5, 0.625, 0.5, 0.3438, 0.5, 0.3125, 0.5, 0.3125, 0.5, 0.3438, 0.5, 0.0625, 0.5, 0.03125, 0.5, 0.03125, 0.5, 0.0625, 0.5, 0.75, 0.5, 0.7188, 0.5, 0.7188, 0.5, 0.75, 0.5, 0.4688, 0.5, 0.4375, 0.5, 0.4375, 0.5, 0.4688, 0.5, 0.1875, 0.5, 0.1562, 0.5, 0.1562, 0.5, 0.1875, 0.5, 0.875, 0.5, 0.8438, 0.5, 0.8438, 0.5, 0.875, 0.5, 0.5938, 0.5, 0.5625, 0.5, 0.5625, 0.5, 0.5938, 0.5, 0.3125, 0.5, 0.2812, 0.5, 0.2812, 0.5, 0.3125, 0.5, 1.0, 0.5, 0.9688, 0.5, 0.9688, 0.5, 1.0, 0.5, 0.03125, 0.5, 0.0, 0.5, 0.0, 0.5, 0.03125, 0.5, 0.7188, 0.5, 0.6875, 0.5, 0.6875, 0.5, 0.7188, 0.5, 0.4375, 0.5, 0.4062, 0.5, 0.4062, 0.5, 0.4375, 0.5, 0.1562, 0.5, 0.125, 0.5, 0.125, 0.5, 0.1562, 0.5, 0.8438, 0.5, 0.8125, 0.5, 0.8125, 0.5, 0.8438, 0.5, 0.5625, 0.5, 0.5312, 0.5, 0.5312, 0.5, 0.5625, 0.5, 0.2812, 0.5, 0.25, 0.5, 0.25, 0.5, 0.2812, 0.5, 0.75, 0.49, 0.7968, 0.4854, 0.8418, 0.4717, 0.8833, 0.4496, 0.9197, 0.4197, 0.9496, 0.3833, 0.9717, 0.3418, 0.9854, 0.2968, 0.99, 0.25, 0.9854, 0.2032, 0.9717, 0.1582, 0.9496, 0.1167, 0.9197, 0.08029, 0.8833, 0.05045, 0.8418, 0.02827, 0.7968, 0.01461, 0.75, 0.01, 0.7032, 0.01461, 0.6582, 0.02827, 0.6167, 0.05045, 0.5803, 0.08029, 0.5504, 0.1167, 0.5283, 0.1582, 0.5146, 0.2032, 0.51, 0.25, 0.5146, 0.2968, 0.5283, 0.3418, 0.5504, 0.3833, 0.5803, 0.4197, 0.6167, 0.4496, 0.6582, 0.4717, 0.7032, 0.4854, 0.9375, 0.5, 0.9062, 0.5, 0.9062, 0.5, 0.9375, 0.5, 0.09375, 0.5, 0.0625, 0.5, 0.0625, 0.5, 0.09375, 0.5, 0.5, 0.5, 0.4688, 0.5, 0.4688, 0.5, 0.5, 0.5, 0.9062, 0.5, 0.875, 0.5, 0.875, 0.5, 0.9062, 0.5, 0.0625, 0.5, 0.03125, 0.5, 0.03125, 0.5, 0.0625, 0.5, 0.4688, 0.5, 0.4375, 0.5, 0.4375, 0.5, 0.4688, 0.5, 0.875, 0.5, 0.8438, 0.5, 0.8438, 0.5, 0.875, 0.5, 0.03125, 0.5, 0.0, 0.5, 0.0, 0.5, 0.03125, 0.5, 0.4375, 0.5, 0.4062, 0.5, 0.4062, 0.5, 0.4375, 0.5, 0.8438, 0.5, 0.8125, 0.5, 0.8125, 0.5, 0.8438, 0.5, 0.4062, 0.5, 0.375, 0.5, 0.375, 0.5, 0.4062, 0.5, 0.8125, 0.5, 0.7812, 0.5, 0.7812, 0.5, 0.8125, 0.5, 0.375, 0.5, 0.3438, 0.5, 0.3438, 0.5, 0.375, 0.5, 0.7812, 0.5, 0.75, 0.5, 0.75, 0.5, 0.7812, 0.5, 0.3438, 0.5, 0.3125, 0.5, 0.3125, 0.5, 0.3438, 0.5, 0.75, 0.5, 0.7188, 0.5, 0.7188, 0.5, 0.75, 0.5, 0.3125, 0.5, 0.2812, 0.5, 0.2812, 0.5, 0.3125, 0.5, 0.7188, 0.5, 0.6875, 0.5, 0.6875, 0.5, 0.7188, 0.5, 0.2812, 0.5, 0.25, 0.5, 0.25, 0.5, 0.2812, 0.5, 0.6875, 0.5, 0.6562, 0.5, 0.6562, 0.5, 0.6875, 0.5, 0.25, 0.5, 0.2188, 0.5, 0.2188, 0.5, 0.25, 0.5, 0.6562, 0.5, 0.625, 0.5, 0.625, 0.5, 0.6562, 0.5, 0.2188, 0.5, 0.1875, 0.5, 0.1875, 0.5, 0.2188, 0.5, 0.625, 0.5, 0.5938, 0.5, 0.5938, 0.5, 0.625, 0.5, 0.1875, 0.5, 0.1562, 0.5, 0.1562, 0.5, 0.1875, 0.5, 0.5938, 0.5, 0.5625, 0.5, 0.5625, 0.5, 0.5938, 0.5, 1.0, 0.5, 0.9688, 0.5, 0.9688, 0.5, 1.0, 0.5, 0.1562, 0.5, 0.125, 0.5, 0.125, 0.5, 0.1562, 0.5, 0.5625, 0.5, 0.5312, 0.5, 0.5312, 0.5, 0.5625, 0.5, 0.9688, 0.5, 0.9375, 0.5, 0.9375, 0.5, 0.9688, 0.5, 0.125, 0.5, 0.09375, 0.5, 0.09375, 0.5, 0.125, 0.5])
me_cylinder_001.update()

# ---- objects
ob_light = bpy.data.objects.new('Light', light_light)
ob_camera = bpy.data.objects.new('Camera', cam_camera)
ob_plane = bpy.data.objects.new('Plane', me_plane)
ob_plane_001 = bpy.data.objects.new('Plane.001', me_plane_001)
ob_plane_002 = bpy.data.objects.new('Plane.002', me_plane_003)
ob_plane_003 = bpy.data.objects.new('Plane.003', me_plane_004)
ob_plane_004 = bpy.data.objects.new('Plane.004', me_plane_005)
ob_cylinder = bpy.data.objects.new('Cylinder', me_cylinder)
ob_cylinder_001 = bpy.data.objects.new('Cylinder.001', me_cylinder_001)

# ---- transforms, parenting, visibility, modifiers, constraints
ob_light.location = (4.076, 1.005, 5.904)
ob_light.rotation_euler = (0.6503, 0.05522, 1.866)
ob_light.lock_rotations_4d = False
ob_light.empty_display_type = 'ARROWS'
ob_light.color = (0.0, 0.0, 0.0, 0.0)
ob_light.lineart.crease_threshold = 0.0
ob_camera.location = (7.359, -6.926, 4.958)
ob_camera.rotation_euler = (1.109, 0.0, 0.8149)
ob_camera.lock_rotations_4d = False
ob_camera.empty_display_type = 'ARROWS'
ob_camera.color = (0.0, 0.0, 0.0, 0.0)
ob_camera.display_type = 'WIRE'
ob_camera.lineart.crease_threshold = 0.0
ob_plane.location = (0.0, 0.0, 0.0)
ob_plane.scale = (11.64, 5.127, 11.64)
ob_plane_001.location = (0.0, 0.0, 0.0)
ob_plane_001.scale = (11.64, 5.127, 11.64)
ob_plane_002.location = (0.0, 0.0, 0.0)
ob_plane_002.scale = (11.64, 5.127, 11.64)
ob_plane_003.location = (0.0, 6.438, 0.0)
ob_plane_003.scale = (11.64, 5.127, 11.64)
ob_plane_004.location = (0.0, -6.623, 0.0)
ob_plane_004.scale = (11.63, -5.127, 11.64)
ob_cylinder.location = (8.14, -1.74, 0.5505)
ob_cylinder.rotation_euler = (0.0, -0.0, 1.255)
ob_cylinder.scale = (0.1735, 0.1735, 0.1735)
_m = ob_cylinder.modifiers.new('Bevel', 'BEVEL')
_m.width = 0.09
_m.width_pct = 0.09
_m.segments = 3
ob_cylinder_001.location = (8.14, 1.759, 0.5505)
ob_cylinder_001.rotation_euler = (-0.0, 3.142, 1.876)
ob_cylinder_001.scale = (0.1735, 0.1735, 0.1735)
_m = ob_cylinder_001.modifiers.new('Bevel', 'BEVEL')
_m.width = 0.09
_m.width_pct = 0.09
_m.segments = 9

# ---- collection membership
col_collection.objects.link(ob_light)
col_collection.objects.link(ob_camera)
col_collection.objects.link(ob_plane)
col_collection.objects.link(ob_plane_001)
col_collection.objects.link(ob_plane_002)
col_collection.objects.link(ob_plane_003)
col_collection.objects.link(ob_plane_004)
col_collection.objects.link(ob_cylinder)
col_collection.objects.link(ob_cylinder_001)

# ---- scene / render settings (as saved in the file)
scene.camera = ob_camera
scene.frame_start = 1; scene.frame_end = 250; scene.frame_set(1)
scene.render.engine = 'BLENDER_EEVEE_NEXT'
scene.cycles.sampling_pattern = 'TABULATED_SOBOL'
scene.cycles.use_light_tree = False
scene.view_settings.view_transform = 'Filmic'
bpy.context.view_layer.update()
